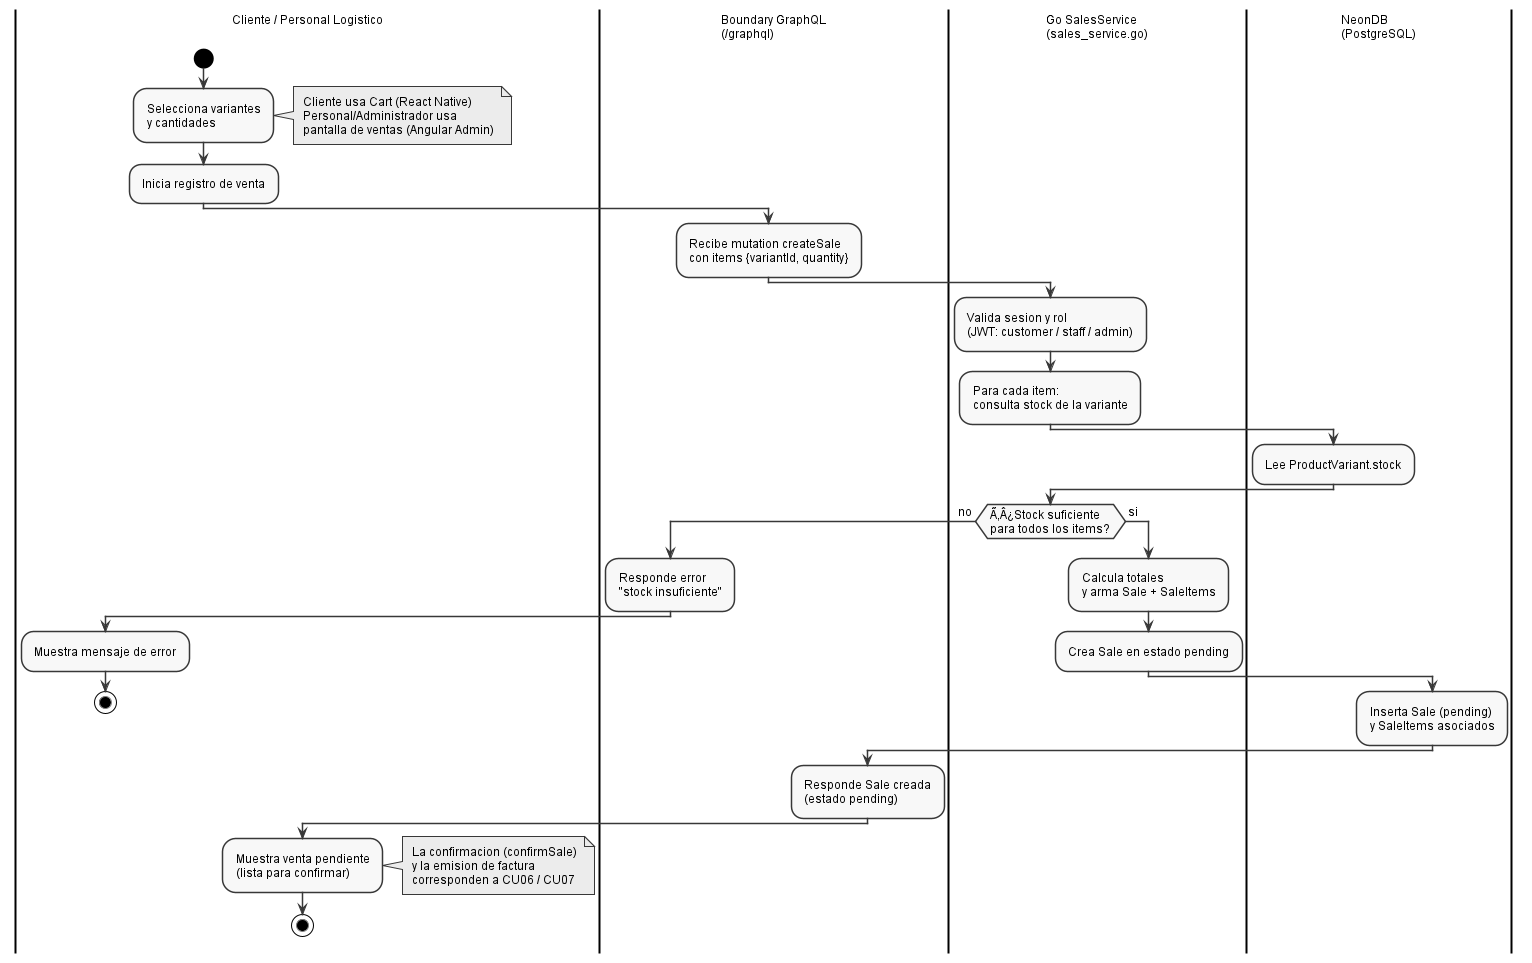

The diagram above was rendered by PlantUML. Its source (embedded in the PNG):
@startuml
' Embedded standalone style block (replicated per file; standalone)
skinparam shadowing false
skinparam backgroundColor White
skinparam defaultFontName Arial
skinparam defaultFontSize 12
skinparam monochrome true
skinparam style strictuml
skinparam nodesep 50
skinparam ranksep 60
skinparam padding 3
skinparam classAttributeIconSize 0
hide circle

|Cliente / Personal Logistico|
start
:Selecciona variantes\ny cantidades;
note right
  Cliente usa Cart (React Native)
  Personal/Administrador usa
  pantalla de ventas (Angular Admin)
end note
:Inicia registro de venta;

|Boundary GraphQL\n(/graphql)|
:Recibe mutation createSale\ncon items {variantId, quantity};

|Go SalesService\n(sales_service.go)|
:Valida sesion y rol\n(JWT: customer / staff / admin);
:Para cada item:\nconsulta stock de la variante;

|NeonDB\n(PostgreSQL)|
:Lee ProductVariant.stock;

|Go SalesService\n(sales_service.go)|
if (Ã‚Â¿Stock suficiente\npara todos los items?) then (no)
  |Boundary GraphQL\n(/graphql)|
  :Responde error\n"stock insuficiente";
  |Cliente / Personal Logistico|
  :Muestra mensaje de error;
  stop
else (si)
  |Go SalesService\n(sales_service.go)|
  :Calcula totales\ny arma Sale + SaleItems;
  :Crea Sale en estado pending;

  |NeonDB\n(PostgreSQL)|
  :Inserta Sale (pending)\ny SaleItems asociados;

  |Boundary GraphQL\n(/graphql)|
  :Responde Sale creada\n(estado pending);

  |Cliente / Personal Logistico|
  :Muestra venta pendiente\n(lista para confirmar);
  note right
    La confirmacion (confirmSale)
    y la emision de factura
    corresponden a CU06 / CU07
  end note
  stop
endif
@enduml